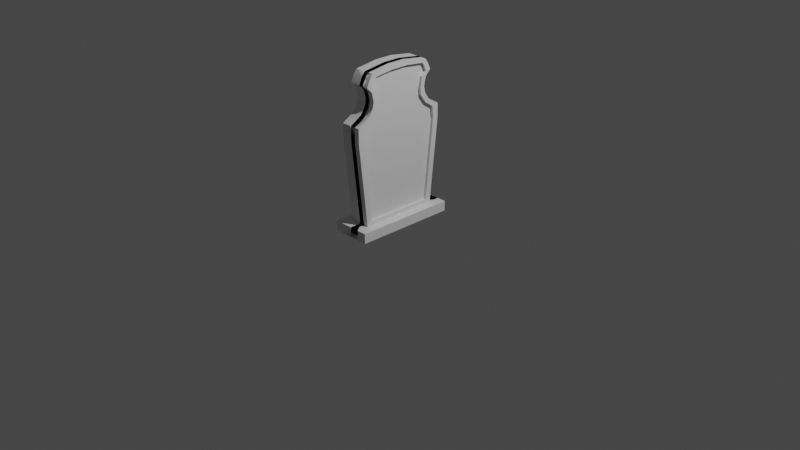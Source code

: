 # Source: tombstone4.blend  (saved by Blender 3.3.6; exported with 4.5.12 LTS)
import bpy
from mathutils import Matrix  # noqa: F401  (used for matrix-valued properties, if any)

bpy.ops.wm.read_factory_settings(use_empty=True)
scene = bpy.context.scene
scene.name = 'Scene'

# ---- collections
col_collection = bpy.data.collections.new('Collection'); scene.collection.children.link(col_collection)

# ---- materials (node trees are filled in below, after node groups)
mat_material = bpy.data.materials.new('Material')
mat_material.alpha_threshold = 0.0
mat_material.use_transparent_shadow = False
mat_material.roughness = 0.5
mat_material.line_color = (0.0, 0.0, 0.0, 1.0)

# ---- node groups
ng_auto_smooth = bpy.data.node_groups.new('Auto Smooth', 'GeometryNodeTree')
_s = ng_auto_smooth.interface.new_socket(name='Geometry', in_out='OUTPUT', socket_type='NodeSocketGeometry')
_s = ng_auto_smooth.interface.new_socket(name='Geometry', in_out='INPUT', socket_type='NodeSocketGeometry')
_s = ng_auto_smooth.interface.new_socket(name='Angle', in_out='INPUT', socket_type='NodeSocketFloat')
_s.subtype = 'ANGLE'
_s.min_value = 0.0
_s.max_value = 3.142
ng_auto_smooth.is_modifier = True
_N = ng_auto_smooth.nodes; _L = ng_auto_smooth.links
n0 = _N.new('NodeGroupOutput'); n0.name = 'Group Output'; n0.location = (480, -100)
n1 = _N.new('NodeGroupInput'); n1.name = 'Group Input'; n1.location = (-420, -300)
n2 = _N.new('NodeGroupInput'); n2.name = 'Group Input.001'; n2.location = (-60, -100)
n3 = _N.new('GeometryNodeSetShadeSmooth'); n3.name = 'Set Shade Smooth'; n3.location = (120, -100)
n3.domain = 'EDGE'
n4 = _N.new('GeometryNodeSetShadeSmooth'); n4.name = 'Set Shade Smooth.001'; n4.location = (300, -100)
n5 = _N.new('GeometryNodeInputMeshEdgeAngle'); n5.name = 'Edge Angle'; n5.location = (-420, -220)
n6 = _N.new('GeometryNodeInputEdgeSmooth'); n6.name = 'Is Edge Smooth'; n6.location = (-60, -160)
n7 = _N.new('GeometryNodeInputShadeSmooth'); n7.name = 'Is Face Smooth'; n7.location = (-240, -340)
n8 = _N.new('FunctionNodeBooleanMath'); n8.name = 'Boolean Math'; n8.location = (-60, -220)
n9 = _N.new('FunctionNodeCompare'); n9.name = 'Compare'; n9.location = (-240, -180)
n9.operation = 'LESS_EQUAL'
_L.new(n5.outputs[0], n9.inputs[0])
_L.new(n4.outputs[0], n0.inputs[0])
_L.new(n1.outputs[1], n9.inputs[1])
_L.new(n9.outputs[0], n8.inputs[0])
_L.new(n7.outputs[0], n8.inputs[1])
_L.new(n2.outputs[0], n3.inputs[0])
_L.new(n6.outputs[0], n3.inputs[1])
_L.new(n3.outputs[0], n4.inputs[0])
_L.new(n8.outputs[0], n3.inputs[2])
n0.is_active_output = True

# ---- material node trees
mat_material.use_nodes = True; mat_material.node_tree.nodes.clear()
_N = mat_material.node_tree.nodes; _L = mat_material.node_tree.links
n0 = _N.new('ShaderNodeOutputMaterial'); n0.name = 'Material Output'; n0.location = (300, 300)
n1 = _N.new('ShaderNodeBsdfPrincipled'); n1.name = 'Principled BSDF'; n1.location = (10, 300)
n1.distribution = 'GGX'
n1.subsurface_method = 'RANDOM_WALK_SKIN'
n1.inputs[3].default_value = 1.45
n1.inputs[27].default_value = (0.0, 0.0, 0.0, 1.0)
n1.inputs[28].default_value = 1.0
_L.new(n1.outputs[0], n0.inputs[0])
n0.is_active_output = True

# ---- world
world_world = bpy.data.worlds.new('World'); scene.world = world_world
world_world.use_nodes = True; world_world.node_tree.nodes.clear()
_N = world_world.node_tree.nodes; _L = world_world.node_tree.links
n0 = _N.new('ShaderNodeOutputWorld'); n0.name = 'World Output'; n0.location = (300, 300)
n1 = _N.new('ShaderNodeBackground'); n1.name = 'Background'; n1.location = (10, 300)
n1.inputs[0].default_value = (0.05088, 0.05088, 0.05088, 1.0)
_L.new(n1.outputs[0], n0.inputs[0])
n0.is_active_output = True
world_world.color = (0.05088, 0.05088, 0.05088)
world_world.use_sun_shadow = False
world_world.sun_shadow_jitter_overblur = 0.0

# ---- cameras
cam_camera = bpy.data.cameras.new('Camera')
cam_camera.clip_end = 100.0
cam_camera.ortho_scale = 7.314

# ---- lights
light_light = bpy.data.lights.new('Light', 'POINT')
light_light.transmission_factor = 0.0
light_light.energy = 1000.0
light_light.shadow_soft_size = 0.1
light_light.shadow_maximum_resolution = 0.006
light_light.use_absolute_resolution = True

# ---- meshes
me_cube = bpy.data.meshes.new('Cube')
me_cube.from_pydata([(0.1004, 0.5537, 0.05326), (0.1004, 0.5537, -0.05326), (0.1004, -0.5542, 0.05326), (0.1004, -0.5542, -0.05326), (-0.1086, 0.5537, 0.05326), (-0.1086, 0.5537, -0.05326), (-0.1086, -0.5542, 0.05326), (-0.1086, -0.5542, -0.05326), (0.003124, -0.4288, 0.05326), (-0.1086, -0.4288, 0.05326), (0.003124, 0.4283, 0.05326), (-0.1086, 0.4283, 0.05326), (0.003124, -0.5252, 0.9594), (0.003124, 0.5246, 0.9594), (0.003124, -0.5252, 1.113), (0.003124, 0.5246, 1.113), (0.003124, -0.3977, 1.189), (0.003124, 0.3971, 1.189), (0.003124, -0.3448, 1.268), (0.003124, 0.3442, 1.268), (0.003124, -0.3317, 1.336), (0.003124, 0.3311, 1.336), (0.003124, -0.3545, 1.433), (0.003124, 0.354, 1.433), (0.003124, -0.4116, 1.491), (0.003124, 0.4111, 1.491), (0.003124, -0.3776, 1.569), (0.003124, 0.3771, 1.569), (0.003124, -0.342, 1.614), (0.003124, 0.3415, 1.614), (0.003124, -0.09745, 1.648), (0.003124, 0.09691, 1.648), (0.003124, 0.3711, 0.1004), (0.003124, -0.3716, 0.1004), (0.003124, 0.4646, 0.9754), (0.003124, -0.4472, 0.9711), (0.003124, 0.4517, 1.096), (0.003124, -0.46, 1.107), (0.003124, 0.3553, 1.161), (0.003124, -0.361, 1.17), (0.003124, 0.2905, 1.253), (0.003124, -0.2911, 1.253), (0.003124, 0.2847, 1.332), (0.003124, -0.2776, 1.336), (0.003124, 0.3038, 1.437), (0.003124, -0.2915, 1.441), (0.003124, 0.3567, 1.481), (0.003124, -0.3496, 1.494), (0.003124, 0.3334, 1.544), (0.003124, -0.3211, 1.546), (0.003124, 0.3087, 1.577), (0.003124, -0.2913, 1.575), (0.003124, 0.09643, 1.601), (0.003124, -0.08927, 1.599), (-0.02779, 0.3711, 0.1004), (-0.02779, -0.3716, 0.1004), (-0.02779, 0.4646, 0.9754), (-0.02779, -0.4472, 0.9711), (-0.02779, -0.46, 1.107), (-0.02779, 0.4517, 1.096), (-0.02779, -0.361, 1.17), (-0.02779, 0.3553, 1.161), (-0.02779, 0.2905, 1.253), (-0.02779, -0.2911, 1.253), (-0.02779, 0.2847, 1.332), (-0.02779, -0.2776, 1.336), (-0.02779, 0.3038, 1.437), (-0.02779, -0.2915, 1.441), (-0.02779, -0.3496, 1.494), (-0.02779, 0.3567, 1.481), (-0.02779, 0.3334, 1.544), (-0.02779, -0.3211, 1.546), (-0.02779, -0.2913, 1.575), (-0.02779, 0.3087, 1.577), (-0.02779, 0.09643, 1.601), (-0.02779, -0.08927, 1.599), (-0.3176, 0.5537, 0.05326), (-0.3176, 0.5537, -0.05326), (-0.3176, -0.5542, 0.05326), (-0.3176, -0.5542, -0.05326), (-0.2204, -0.4288, 0.05326), (-0.2204, 0.4283, 0.05326), (-0.2204, -0.5252, 0.9594), (-0.1089, -0.5252, 0.9594), (-0.2204, 0.5246, 0.9594), (-0.1089, 0.5246, 0.9594), (-0.2204, -0.5252, 1.113), (-0.1089, -0.5252, 1.113), (-0.2204, 0.5246, 1.113), (-0.1089, 0.5246, 1.113), (-0.2204, -0.3977, 1.189), (-0.1089, -0.3977, 1.189), (-0.2204, 0.3971, 1.189), (-0.1089, 0.3971, 1.189), (-0.2204, -0.3448, 1.268), (-0.1089, -0.3448, 1.268), (-0.2204, 0.3442, 1.268), (-0.1089, 0.3442, 1.268), (-0.2204, -0.3317, 1.336), (-0.1089, -0.3317, 1.336), (-0.2204, 0.3311, 1.336), (-0.1089, 0.3311, 1.336), (-0.2204, -0.3545, 1.433), (-0.1089, -0.3545, 1.433), (-0.2204, 0.354, 1.433), (-0.1089, 0.354, 1.433), (-0.2204, -0.4116, 1.491), (-0.1089, -0.4116, 1.491), (-0.2204, 0.4111, 1.491), (-0.1089, 0.4111, 1.491), (-0.2204, -0.3776, 1.569), (-0.1089, -0.3776, 1.569), (-0.2204, 0.3771, 1.569), (-0.1089, 0.3771, 1.569), (-0.2204, -0.342, 1.614), (-0.1089, -0.342, 1.614), (-0.2204, 0.3415, 1.614), (-0.1089, 0.3415, 1.614), (-0.2204, -0.09745, 1.648), (-0.1089, -0.09745, 1.648), (-0.2204, 0.09691, 1.648), (-0.1089, 0.09691, 1.648), (-0.2204, 0.3711, 0.1004), (-0.2204, -0.3716, 0.1004), (-0.2204, 0.4646, 0.9754), (-0.2204, -0.4472, 0.9711), (-0.2204, 0.4517, 1.096), (-0.2204, -0.46, 1.107), (-0.2204, 0.3553, 1.161), (-0.2204, -0.361, 1.17), (-0.2204, 0.2905, 1.253), (-0.2204, -0.2911, 1.253), (-0.2204, 0.2847, 1.332), (-0.2204, -0.2776, 1.336), (-0.2204, 0.3038, 1.437), (-0.2204, -0.2915, 1.441), (-0.2204, 0.3567, 1.481), (-0.2204, -0.3496, 1.494), (-0.2204, 0.3334, 1.544), (-0.2204, -0.3211, 1.546), (-0.2204, 0.3087, 1.577), (-0.2204, -0.2913, 1.575), (-0.2204, 0.09643, 1.601), (-0.2204, -0.08927, 1.599), (-0.1895, 0.3711, 0.1004), (-0.1895, -0.3716, 0.1004), (-0.1895, 0.4646, 0.9754), (-0.1895, -0.4472, 0.9711), (-0.1895, -0.46, 1.107), (-0.1895, 0.4517, 1.096), (-0.1895, -0.361, 1.17), (-0.1895, 0.3553, 1.161), (-0.1895, 0.2905, 1.253), (-0.1895, -0.2911, 1.253), (-0.1895, 0.2847, 1.332), (-0.1895, -0.2776, 1.336), (-0.1895, 0.3038, 1.437), (-0.1895, -0.2915, 1.441), (-0.1895, -0.3496, 1.494), (-0.1895, 0.3567, 1.481), (-0.1895, 0.3334, 1.544), (-0.1895, -0.3211, 1.546), (-0.1895, -0.2913, 1.575), (-0.1895, 0.3087, 1.577), (-0.1895, 0.09643, 1.601), (-0.1895, -0.08927, 1.599)], [], [(6, 2, 8, 9), (3, 2, 6, 7), (7, 6, 4, 5), (5, 1, 3, 7), (1, 0, 2, 3), (5, 4, 0, 1), (10, 11, 85, 13), (4, 6, 9, 11), (2, 0, 10, 8), (0, 4, 11, 10), (27, 29, 50, 48), (9, 8, 12, 83), (83, 12, 14, 87), (13, 85, 89, 15), (30, 28, 51, 53), (17, 93, 97, 19), (87, 14, 16, 91), (15, 89, 93, 17), (28, 26, 49, 51), (19, 97, 101, 21), (23, 25, 46, 44), (91, 16, 18, 95), (26, 24, 47, 49), (24, 22, 45, 47), (95, 18, 20, 99), (99, 20, 22, 103), (21, 101, 105, 23), (25, 109, 113, 27), (103, 22, 24, 107), (23, 105, 109, 25), (25, 27, 48, 46), (20, 18, 41, 43), (107, 24, 26, 111), (111, 26, 28, 115), (27, 113, 117, 29), (15, 17, 38, 36), (31, 121, 119, 30), (115, 28, 30, 119), (29, 117, 121, 31), (22, 20, 43, 45), (29, 31, 52, 50), (10, 13, 34, 32), (12, 8, 33, 35), (31, 30, 53, 52), (14, 12, 35, 37), (17, 19, 40, 38), (21, 23, 44, 42), (16, 14, 37, 39), (19, 21, 42, 40), (13, 15, 36, 34), (8, 10, 32, 33), (18, 16, 39, 41), (41, 39, 60, 63), (55, 54, 56, 59, 61, 62, 64, 66, 69, 70, 73, 74, 75, 72, 71, 68, 67, 65, 63, 60, 58, 57), (32, 34, 56, 54), (49, 47, 68, 71), (40, 42, 64, 62), (35, 33, 55, 57), (51, 49, 71, 72), (43, 41, 63, 65), (37, 35, 57, 58), (48, 50, 73, 70), (42, 44, 66, 64), (34, 36, 59, 56), (52, 53, 75, 74), (45, 43, 65, 67), (39, 37, 58, 60), (53, 51, 72, 75), (47, 45, 67, 68), (36, 38, 61, 59), (50, 52, 74, 73), (44, 46, 69, 66), (38, 40, 62, 61), (33, 32, 54, 55), (46, 48, 70, 69), (6, 78, 80, 9), (79, 78, 6, 7), (5, 77, 79, 7), (77, 76, 78, 79), (5, 4, 76, 77), (81, 11, 85, 84), (78, 76, 81, 80), (76, 4, 11, 81), (85, 83, 87, 89), (112, 116, 140, 138), (11, 9, 83, 85), (9, 80, 82, 83), (89, 87, 91, 93), (83, 82, 86, 87), (84, 85, 89, 88), (118, 114, 141, 143), (92, 93, 97, 96), (87, 86, 90, 91), (88, 89, 93, 92), (114, 110, 139, 141), (96, 97, 101, 100), (104, 108, 136, 134), (93, 91, 95, 97), (91, 90, 94, 95), (110, 106, 137, 139), (106, 102, 135, 137), (97, 95, 99, 101), (95, 94, 98, 99), (105, 103, 107, 109), (101, 99, 103, 105), (99, 98, 102, 103), (100, 101, 105, 104), (108, 109, 113, 112), (103, 102, 106, 107), (104, 105, 109, 108), (108, 112, 138, 136), (113, 111, 115, 117), (98, 94, 131, 133), (109, 107, 111, 113), (107, 106, 110, 111), (117, 115, 119, 121), (111, 110, 114, 115), (112, 113, 117, 116), (88, 92, 128, 126), (120, 121, 119, 118), (115, 114, 118, 119), (116, 117, 121, 120), (102, 98, 133, 135), (116, 120, 142, 140), (81, 84, 124, 122), (82, 80, 123, 125), (120, 118, 143, 142), (86, 82, 125, 127), (92, 96, 130, 128), (100, 104, 134, 132), (90, 86, 127, 129), (96, 100, 132, 130), (84, 88, 126, 124), (80, 81, 122, 123), (94, 90, 129, 131), (131, 129, 150, 153), (145, 144, 146, 149, 151, 152, 154, 156, 159, 160, 163, 164, 165, 162, 161, 158, 157, 155, 153, 150, 148, 147), (122, 124, 146, 144), (139, 137, 158, 161), (130, 132, 154, 152), (125, 123, 145, 147), (141, 139, 161, 162), (133, 131, 153, 155), (127, 125, 147, 148), (138, 140, 163, 160), (132, 134, 156, 154), (124, 126, 149, 146), (142, 143, 165, 164), (135, 133, 155, 157), (129, 127, 148, 150), (143, 141, 162, 165), (137, 135, 157, 158), (126, 128, 151, 149), (140, 142, 164, 163), (134, 136, 159, 156), (128, 130, 152, 151), (123, 122, 144, 145), (136, 138, 160, 159)])
me_cube.polygons.foreach_set('use_smooth', [True] * 158)
_uv = me_cube.uv_layers.new(name='UVMap')
_uv.uv.foreach_set('vector', [0.625, 1.0, 0.625, 0.75, 0.625, 0.75, 0.625, 1.0, 0.375, 0.75, 0.625, 0.75, 0.625, 1.0, 0.375, 1.0, 0.375, 0.0, 0.625, 0.0, 0.625, 0.25, 0.375, 0.25, 0.125, 0.5, 0.375, 0.5, 0.375, 0.75, 0.125, 0.75, 0.375, 0.5, 0.625, 0.5, 0.625, 0.75, 0.375, 0.75, 0.375, 0.25, 0.625, 0.25, 0.625, 0.5, 0.375, 0.5, 0.625, 0.5, 0.625, 0.25, 0.625, 0.25, 0.625, 0.5, 0.625, 0.25, 0.625, 0.0, 0.625, 0.0, 0.625, 0.25, 0.625, 0.75, 0.625, 0.5, 0.625, 0.5, 0.625, 0.75, 0.625, 0.5, 0.625, 0.25, 0.625, 0.25, 0.625, 0.5, 0.625, 0.5, 0.625, 0.5, 0.625, 0.5, 0.625, 0.5, 0.625, 1.0, 0.625, 0.75, 0.625, 0.75, 0.625, 1.0, 0.625, 1.0, 0.625, 0.75, 0.625, 0.75, 0.625, 1.0, 0.625, 0.5, 0.625, 0.25, 0.625, 0.25, 0.625, 0.5, 0.625, 0.75, 0.625, 0.75, 0.625, 0.75, 0.625, 0.75, 0.625, 0.5, 0.625, 0.25, 0.625, 0.25, 0.625, 0.5, 0.625, 1.0, 0.625, 0.75, 0.625, 0.75, 0.625, 1.0, 0.625, 0.5, 0.625, 0.25, 0.625, 0.25, 0.625, 0.5, 0.625, 0.75, 0.625, 0.75, 0.625, 0.75, 0.625, 0.75, 0.625, 0.5, 0.625, 0.25, 0.625, 0.25, 0.625, 0.5, 0.625, 0.5, 0.625, 0.5, 0.625, 0.5, 0.625, 0.5, 0.625, 1.0, 0.625, 0.75, 0.625, 0.75, 0.625, 1.0, 0.625, 0.75, 0.625, 0.75, 0.625, 0.75, 0.625, 0.75, 0.625, 0.75, 0.625, 0.75, 0.625, 0.75, 0.625, 0.75, 0.625, 1.0, 0.625, 0.75, 0.625, 0.75, 0.625, 1.0, 0.625, 1.0, 0.625, 0.75, 0.625, 0.75, 0.625, 1.0, 0.625, 0.5, 0.625, 0.25, 0.625, 0.25, 0.625, 0.5, 0.625, 0.5, 0.625, 0.25, 0.625, 0.25, 0.625, 0.5, 0.625, 1.0, 0.625, 0.75, 0.625, 0.75, 0.625, 1.0, 0.625, 0.5, 0.625, 0.25, 0.625, 0.25, 0.625, 0.5, 0.625, 0.5, 0.625, 0.5, 0.625, 0.5, 0.625, 0.5, 0.625, 0.75, 0.625, 0.75, 0.625, 0.75, 0.625, 0.75, 0.625, 1.0, 0.625, 0.75, 0.625, 0.75, 0.625, 1.0, 0.625, 1.0, 0.625, 0.75, 0.625, 0.75, 0.625, 1.0, 0.625, 0.5, 0.625, 0.25, 0.625, 0.25, 0.625, 0.5, 0.625, 0.5, 0.625, 0.5, 0.625, 0.5, 0.625, 0.5, 0.625, 0.5, 0.875, 0.5, 0.875, 0.75, 0.625, 0.75, 0.625, 1.0, 0.625, 0.75, 0.625, 0.75, 0.625, 1.0, 0.625, 0.5, 0.625, 0.25, 0.625, 0.25, 0.625, 0.5, 0.625, 0.75, 0.625, 0.75, 0.625, 0.75, 0.625, 0.75, 0.625, 0.5, 0.625, 0.5, 0.625, 0.5, 0.625, 0.5, 0.625, 0.5, 0.625, 0.5, 0.625, 0.5, 0.625, 0.5, 0.625, 0.75, 0.625, 0.75, 0.625, 0.75, 0.625, 0.75, 0.625, 0.5, 0.625, 0.75, 0.625, 0.75, 0.625, 0.5, 0.625, 0.75, 0.625, 0.75, 0.625, 0.75, 0.625, 0.75, 0.625, 0.5, 0.625, 0.5, 0.625, 0.5, 0.625, 0.5, 0.625, 0.5, 0.625, 0.5, 0.625, 0.5, 0.625, 0.5, 0.625, 0.75, 0.625, 0.75, 0.625, 0.75, 0.625, 0.75, 0.625, 0.5, 0.625, 0.5, 0.625, 0.5, 0.625, 0.5, 0.625, 0.5, 0.625, 0.5, 0.625, 0.5, 0.625, 0.5, 0.625, 0.75, 0.625, 0.5, 0.625, 0.5, 0.625, 0.75, 0.625, 0.75, 0.625, 0.75, 0.625, 0.75, 0.625, 0.75, 0.625, 0.75, 0.625, 0.75, 0.625, 0.75, 0.625, 0.75, 0.625, 0.75, 0.625, 0.5, 0.625, 0.5, 0.625, 0.5, 0.625, 0.5, 0.625, 0.5, 0.625, 0.5, 0.625, 0.5, 0.625, 0.5, 0.625, 0.5, 0.625, 0.5, 0.625, 0.5, 0.625, 0.75, 0.625, 0.75, 0.625, 0.75, 0.625, 0.75, 0.625, 0.75, 0.625, 0.75, 0.625, 0.75, 0.625, 0.75, 0.625, 0.75, 0.625, 0.75, 0.625, 0.5, 0.625, 0.5, 0.625, 0.5, 0.625, 0.5, 0.625, 0.75, 0.625, 0.75, 0.625, 0.75, 0.625, 0.75, 0.625, 0.5, 0.625, 0.5, 0.625, 0.5, 0.625, 0.5, 0.625, 0.75, 0.625, 0.75, 0.625, 0.75, 0.625, 0.75, 0.625, 0.75, 0.625, 0.75, 0.625, 0.75, 0.625, 0.75, 0.625, 0.75, 0.625, 0.75, 0.625, 0.75, 0.625, 0.75, 0.625, 0.75, 0.625, 0.75, 0.625, 0.75, 0.625, 0.75, 0.625, 0.5, 0.625, 0.5, 0.625, 0.5, 0.625, 0.5, 0.625, 0.5, 0.625, 0.5, 0.625, 0.5, 0.625, 0.5, 0.625, 0.5, 0.625, 0.5, 0.625, 0.5, 0.625, 0.5, 0.625, 0.5, 0.625, 0.75, 0.625, 0.75, 0.625, 0.5, 0.625, 0.75, 0.625, 0.75, 0.625, 0.75, 0.625, 0.75, 0.625, 0.75, 0.625, 0.75, 0.625, 0.75, 0.625, 0.75, 0.625, 0.75, 0.625, 0.75, 0.625, 0.75, 0.625, 0.75, 0.625, 0.75, 0.625, 0.75, 0.625, 0.75, 0.625, 0.75, 0.625, 0.5, 0.625, 0.5, 0.625, 0.5, 0.625, 0.5, 0.625, 0.5, 0.625, 0.5, 0.625, 0.5, 0.625, 0.5, 0.625, 0.5, 0.625, 0.5, 0.625, 0.5, 0.625, 0.5, 0.625, 0.5, 0.625, 0.5, 0.625, 0.5, 0.625, 0.5, 0.625, 0.75, 0.625, 0.5, 0.625, 0.5, 0.625, 0.75, 0.625, 0.5, 0.625, 0.5, 0.625, 0.5, 0.625, 0.5, 0.625, 1.0, 0.625, 0.75, 0.625, 0.75, 0.625, 1.0, 0.375, 0.75, 0.625, 0.75, 0.625, 1.0, 0.375, 1.0, 0.125, 0.5, 0.375, 0.5, 0.375, 0.75, 0.125, 0.75, 0.375, 0.5, 0.625, 0.5, 0.625, 0.75, 0.375, 0.75, 0.375, 0.25, 0.625, 0.25, 0.625, 0.5, 0.375, 0.5, 0.625, 0.5, 0.625, 0.25, 0.625, 0.25, 0.625, 0.5, 0.625, 0.75, 0.625, 0.5, 0.625, 0.5, 0.625, 0.75, 0.625, 0.5, 0.625, 0.25, 0.625, 0.25, 0.625, 0.5, 0.625, 0.25, 0.625, 0.0, 0.625, 0.0, 0.625, 0.25, 0.625, 0.5, 0.625, 0.5, 0.625, 0.5, 0.625, 0.5, 0.625, 0.25, 0.625, 0.0, 0.625, 0.0, 0.625, 0.25, 0.625, 1.0, 0.625, 0.75, 0.625, 0.75, 0.625, 1.0, 0.625, 0.25, 0.625, 0.0, 0.625, 0.0, 0.625, 0.25, 0.625, 1.0, 0.625, 0.75, 0.625, 0.75, 0.625, 1.0, 0.625, 0.5, 0.625, 0.25, 0.625, 0.25, 0.625, 0.5, 0.625, 0.75, 0.625, 0.75, 0.625, 0.75, 0.625, 0.75, 0.625, 0.5, 0.625, 0.25, 0.625, 0.25, 0.625, 0.5, 0.625, 1.0, 0.625, 0.75, 0.625, 0.75, 0.625, 1.0, 0.625, 0.5, 0.625, 0.25, 0.625, 0.25, 0.625, 0.5, 0.625, 0.75, 0.625, 0.75, 0.625, 0.75, 0.625, 0.75, 0.625, 0.5, 0.625, 0.25, 0.625, 0.25, 0.625, 0.5, 0.625, 0.5, 0.625, 0.5, 0.625, 0.5, 0.625, 0.5, 0.625, 0.25, 0.625, 0.0, 0.625, 0.0, 0.625, 0.25, 0.625, 1.0, 0.625, 0.75, 0.625, 0.75, 0.625, 1.0, 0.625, 0.75, 0.625, 0.75, 0.625, 0.75, 0.625, 0.75, 0.625, 0.75, 0.625, 0.75, 0.625, 0.75, 0.625, 0.75, 0.625, 0.25, 0.625, 0.0, 0.625, 0.0, 0.625, 0.25, 0.625, 1.0, 0.625, 0.75, 0.625, 0.75, 0.625, 1.0, 0.625, 0.25, 0.625, 0.0, 0.625, 0.0, 0.625, 0.25, 0.625, 0.25, 0.625, 0.0, 0.625, 0.0, 0.625, 0.25, 0.625, 1.0, 0.625, 0.75, 0.625, 0.75, 0.625, 1.0, 0.625, 0.5, 0.625, 0.25, 0.625, 0.25, 0.625, 0.5, 0.625, 0.5, 0.625, 0.25, 0.625, 0.25, 0.625, 0.5, 0.625, 1.0, 0.625, 0.75, 0.625, 0.75, 0.625, 1.0, 0.625, 0.5, 0.625, 0.25, 0.625, 0.25, 0.625, 0.5, 0.625, 0.5, 0.625, 0.5, 0.625, 0.5, 0.625, 0.5, 0.625, 0.25, 0.625, 0.0, 0.625, 0.0, 0.625, 0.25, 0.625, 0.75, 0.625, 0.75, 0.625, 0.75, 0.625, 0.75, 0.625, 0.25, 0.625, 0.0, 0.625, 0.0, 0.625, 0.25, 0.625, 1.0, 0.625, 0.75, 0.625, 0.75, 0.625, 1.0, 0.625, 0.25, 0.625, 0.0, 0.625, 0.0, 0.625, 0.25, 0.625, 1.0, 0.625, 0.75, 0.625, 0.75, 0.625, 1.0, 0.625, 0.5, 0.625, 0.25, 0.625, 0.25, 0.625, 0.5, 0.625, 0.5, 0.625, 0.5, 0.625, 0.5, 0.625, 0.5, 0.625, 0.5, 0.875, 0.5, 0.875, 0.75, 0.625, 0.75, 0.625, 1.0, 0.625, 0.75, 0.625, 0.75, 0.625, 1.0, 0.625, 0.5, 0.625, 0.25, 0.625, 0.25, 0.625, 0.5, 0.625, 0.75, 0.625, 0.75, 0.625, 0.75, 0.625, 0.75, 0.625, 0.5, 0.625, 0.5, 0.625, 0.5, 0.625, 0.5, 0.625, 0.5, 0.625, 0.5, 0.625, 0.5, 0.625, 0.5, 0.625, 0.75, 0.625, 0.75, 0.625, 0.75, 0.625, 0.75, 0.625, 0.5, 0.625, 0.75, 0.625, 0.75, 0.625, 0.5, 0.625, 0.75, 0.625, 0.75, 0.625, 0.75, 0.625, 0.75, 0.625, 0.5, 0.625, 0.5, 0.625, 0.5, 0.625, 0.5, 0.625, 0.5, 0.625, 0.5, 0.625, 0.5, 0.625, 0.5, 0.625, 0.75, 0.625, 0.75, 0.625, 0.75, 0.625, 0.75, 0.625, 0.5, 0.625, 0.5, 0.625, 0.5, 0.625, 0.5, 0.625, 0.5, 0.625, 0.5, 0.625, 0.5, 0.625, 0.5, 0.625, 0.75, 0.625, 0.5, 0.625, 0.5, 0.625, 0.75, 0.625, 0.75, 0.625, 0.75, 0.625, 0.75, 0.625, 0.75, 0.625, 0.75, 0.625, 0.75, 0.625, 0.75, 0.625, 0.75, 0.625, 0.75, 0.625, 0.5, 0.625, 0.5, 0.625, 0.5, 0.625, 0.5, 0.625, 0.5, 0.625, 0.5, 0.625, 0.5, 0.625, 0.5, 0.625, 0.5, 0.625, 0.5, 0.625, 0.5, 0.625, 0.75, 0.625, 0.75, 0.625, 0.75, 0.625, 0.75, 0.625, 0.75, 0.625, 0.75, 0.625, 0.75, 0.625, 0.75, 0.625, 0.75, 0.625, 0.75, 0.625, 0.5, 0.625, 0.5, 0.625, 0.5, 0.625, 0.5, 0.625, 0.75, 0.625, 0.75, 0.625, 0.75, 0.625, 0.75, 0.625, 0.5, 0.625, 0.5, 0.625, 0.5, 0.625, 0.5, 0.625, 0.75, 0.625, 0.75, 0.625, 0.75, 0.625, 0.75, 0.625, 0.75, 0.625, 0.75, 0.625, 0.75, 0.625, 0.75, 0.625, 0.75, 0.625, 0.75, 0.625, 0.75, 0.625, 0.75, 0.625, 0.75, 0.625, 0.75, 0.625, 0.75, 0.625, 0.75, 0.625, 0.5, 0.625, 0.5, 0.625, 0.5, 0.625, 0.5, 0.625, 0.5, 0.625, 0.5, 0.625, 0.5, 0.625, 0.5, 0.625, 0.5, 0.625, 0.5, 0.625, 0.5, 0.625, 0.5, 0.625, 0.5, 0.625, 0.75, 0.625, 0.75, 0.625, 0.5, 0.625, 0.75, 0.625, 0.75, 0.625, 0.75, 0.625, 0.75, 0.625, 0.75, 0.625, 0.75, 0.625, 0.75, 0.625, 0.75, 0.625, 0.75, 0.625, 0.75, 0.625, 0.75, 0.625, 0.75, 0.625, 0.75, 0.625, 0.75, 0.625, 0.75, 0.625, 0.75, 0.625, 0.5, 0.625, 0.5, 0.625, 0.5, 0.625, 0.5, 0.625, 0.5, 0.625, 0.5, 0.625, 0.5, 0.625, 0.5, 0.625, 0.5, 0.625, 0.5, 0.625, 0.5, 0.625, 0.5, 0.625, 0.5, 0.625, 0.5, 0.625, 0.5, 0.625, 0.5, 0.625, 0.75, 0.625, 0.5, 0.625, 0.5, 0.625, 0.75, 0.625, 0.5, 0.625, 0.5, 0.625, 0.5, 0.625, 0.5])
me_cube.materials.append(mat_material)
me_cube.use_mirror_vertex_groups = False
me_cube.update()

# ---- objects
ob_cube = bpy.data.objects.new('Cube', me_cube)
ob_light = bpy.data.objects.new('Light', light_light)
ob_camera = bpy.data.objects.new('Camera', cam_camera)

# ---- transforms, parenting, visibility, modifiers, constraints
ob_cube.location = (0.0, 0.0, 0.0)
ob_cube.lock_rotations_4d = False
ob_cube.empty_display_type = 'ARROWS'
ob_cube.lineart.crease_threshold = 0.0
_m = ob_cube.modifiers.new('Auto Smooth', 'NODES')
_m.node_group = ng_auto_smooth
_gi = [s.identifier for s in ng_auto_smooth.interface.items_tree if s.item_type == 'SOCKET' and s.in_out == 'INPUT']
_m[_gi[1]] = 0.5236  # Angle
ob_light.location = (4.076, 1.005, 5.904)
ob_light.rotation_euler = (0.6503, 0.05522, 1.866)
ob_light.lock_rotations_4d = False
ob_light.empty_display_type = 'ARROWS'
ob_light.color = (0.0, 0.0, 0.0, 0.0)
ob_light.lineart.crease_threshold = 0.0
ob_camera.location = (7.359, -6.926, 4.958)
ob_camera.rotation_euler = (1.109, 0.0, 0.8149)
ob_camera.lock_rotations_4d = False
ob_camera.empty_display_type = 'ARROWS'
ob_camera.color = (0.0, 0.0, 0.0, 0.0)
ob_camera.display_type = 'WIRE'
ob_camera.lineart.crease_threshold = 0.0

# ---- collection membership
col_collection.objects.link(ob_cube)
col_collection.objects.link(ob_light)
col_collection.objects.link(ob_camera)

# ---- scene / render settings (as saved in the file)
scene.camera = ob_camera
scene.frame_start = 1; scene.frame_end = 250; scene.frame_set(1)
scene.render.engine = 'BLENDER_EEVEE_NEXT'
scene.cycles.sampling_pattern = 'TABULATED_SOBOL'
scene.cycles.use_light_tree = False
scene.view_settings.view_transform = 'Filmic'
bpy.context.view_layer.update()
